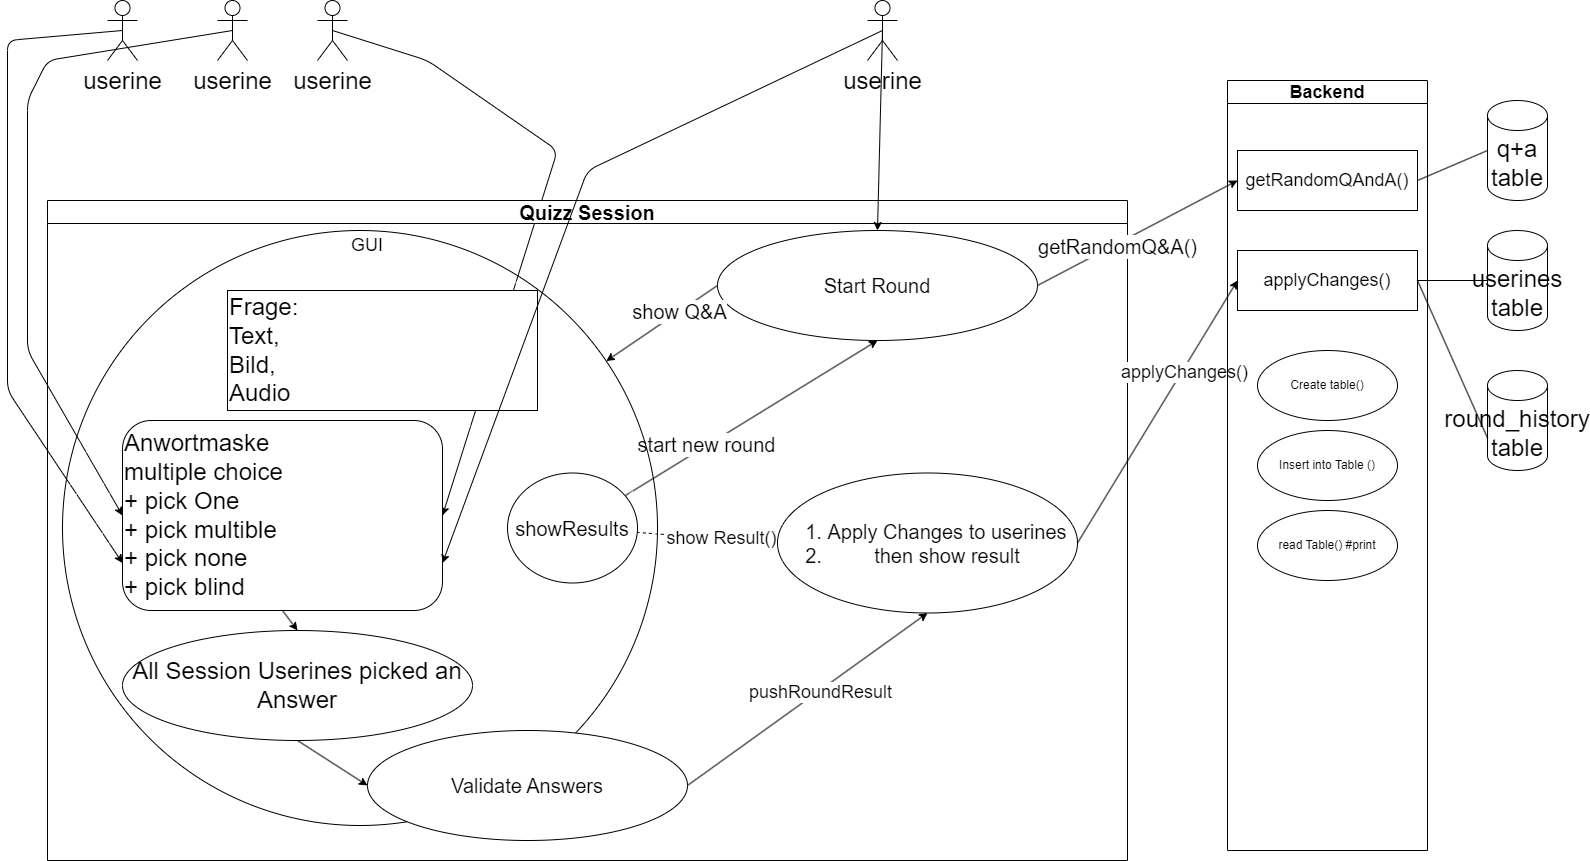

The diagram above was exported from draw.io. Its source (the exported page's mxGraphModel, read from the mxfile embedded in the PNG):
<mxGraphModel dx="1546" dy="1057" grid="1" gridSize="10" guides="1" tooltips="1" connect="1" arrows="1" fold="1" page="1" pageScale="1" pageWidth="1600" pageHeight="900" math="0" shadow="0">
  <root>
    <mxCell id="0" />
    <mxCell id="1" parent="0" />
    <mxCell id="42" style="edgeStyle=none;html=1;exitX=0.5;exitY=0.5;exitDx=0;exitDy=0;exitPerimeter=0;fontSize=20;entryX=0;entryY=0.75;entryDx=0;entryDy=0;" parent="1" source="4" target="41" edge="1">
      <mxGeometry relative="1" as="geometry">
        <mxPoint x="30" y="60" as="targetPoint" />
        <Array as="points">
          <mxPoint x="20" y="60" />
          <mxPoint x="20" y="410" />
        </Array>
      </mxGeometry>
    </mxCell>
    <mxCell id="4" value="userine" style="shape=umlActor;verticalLabelPosition=bottom;verticalAlign=top;html=1;outlineConnect=0;fontSize=24;" parent="1" vertex="1">
      <mxGeometry x="120" y="20" width="30" height="60" as="geometry" />
    </mxCell>
    <mxCell id="10" style="edgeStyle=none;html=1;exitX=0.5;exitY=0.5;exitDx=0;exitDy=0;exitPerimeter=0;fontSize=24;entryX=0;entryY=0.5;entryDx=0;entryDy=0;" parent="1" source="5" target="41" edge="1">
      <mxGeometry relative="1" as="geometry">
        <mxPoint x="90" y="375" as="targetPoint" />
        <Array as="points">
          <mxPoint x="60" y="80" />
          <mxPoint x="40" y="120" />
          <mxPoint x="40" y="370" />
        </Array>
      </mxGeometry>
    </mxCell>
    <mxCell id="5" value="userine" style="shape=umlActor;verticalLabelPosition=bottom;verticalAlign=top;html=1;outlineConnect=0;fontSize=24;" parent="1" vertex="1">
      <mxGeometry x="230" y="20" width="30" height="60" as="geometry" />
    </mxCell>
    <mxCell id="12" style="edgeStyle=none;html=1;exitX=0.5;exitY=0.5;exitDx=0;exitDy=0;exitPerimeter=0;entryX=1;entryY=0.5;entryDx=0;entryDy=0;fontSize=24;" parent="1" source="6" target="41" edge="1">
      <mxGeometry relative="1" as="geometry">
        <mxPoint x="410" y="375" as="targetPoint" />
        <Array as="points">
          <mxPoint x="440" y="80" />
          <mxPoint x="570" y="170" />
        </Array>
      </mxGeometry>
    </mxCell>
    <mxCell id="6" value="userine" style="shape=umlActor;verticalLabelPosition=bottom;verticalAlign=top;html=1;outlineConnect=0;fontSize=24;" parent="1" vertex="1">
      <mxGeometry x="330" y="20" width="30" height="60" as="geometry" />
    </mxCell>
    <mxCell id="17" value="q+a table" style="shape=cylinder3;whiteSpace=wrap;html=1;boundedLbl=1;backgroundOutline=1;size=15;fontSize=24;" parent="1" vertex="1">
      <mxGeometry x="1500" y="120" width="60" height="100" as="geometry" />
    </mxCell>
    <mxCell id="23" value="Quizz Session" style="swimlane;whiteSpace=wrap;html=1;fontSize=20;" parent="1" vertex="1">
      <mxGeometry x="60" y="220" width="1080" height="660" as="geometry">
        <mxRectangle x="60" y="300" width="180" height="40" as="alternateBounds" />
      </mxGeometry>
    </mxCell>
    <mxCell id="26" value="Start Round" style="ellipse;whiteSpace=wrap;html=1;fontSize=20;" parent="23" vertex="1">
      <mxGeometry x="670" y="30" width="320" height="110" as="geometry" />
    </mxCell>
    <mxCell id="33" style="edgeStyle=none;html=1;entryX=0.5;entryY=1;entryDx=0;entryDy=0;fontSize=20;" parent="23" source="68" target="26" edge="1">
      <mxGeometry relative="1" as="geometry" />
    </mxCell>
    <mxCell id="34" value="start new round" style="edgeLabel;html=1;align=center;verticalAlign=middle;resizable=0;points=[];fontSize=20;" parent="33" vertex="1" connectable="0">
      <mxGeometry x="-0.3515" y="2" relative="1" as="geometry">
        <mxPoint as="offset" />
      </mxGeometry>
    </mxCell>
    <mxCell id="57" style="edgeStyle=none;html=1;exitX=0;exitY=0.5;exitDx=0;exitDy=0;entryX=0.808;entryY=0.523;entryDx=0;entryDy=0;fontSize=18;dashed=1;entryPerimeter=0;" parent="23" source="31" target="68" edge="1">
      <mxGeometry relative="1" as="geometry" />
    </mxCell>
    <mxCell id="58" value="show Result()" style="edgeLabel;html=1;align=center;verticalAlign=middle;resizable=0;points=[];fontSize=18;" parent="57" vertex="1" connectable="0">
      <mxGeometry x="-0.3134" y="-1" relative="1" as="geometry">
        <mxPoint as="offset" />
      </mxGeometry>
    </mxCell>
    <mxCell id="31" value="&lt;ol&gt;&lt;li&gt;Apply Changes to userines&lt;/li&gt;&lt;li&gt;then show result&lt;/li&gt;&lt;/ol&gt;" style="ellipse;whiteSpace=wrap;html=1;fontSize=20;align=center;" parent="23" vertex="1">
      <mxGeometry x="730" y="272.5" width="300" height="140" as="geometry" />
    </mxCell>
    <mxCell id="39" value="" style="ellipse;whiteSpace=wrap;html=1;aspect=fixed;fontSize=20;fillStyle=dashed;gradientDirection=radial;" parent="23" vertex="1">
      <mxGeometry x="15" y="30" width="595" height="595" as="geometry" />
    </mxCell>
    <mxCell id="40" value="&lt;font style=&quot;font-size: 24px;&quot;&gt;Frage:&lt;br&gt;Text, &lt;br&gt;Bild, &lt;br&gt;&lt;/font&gt;&lt;div style=&quot;font-size: 24px;&quot;&gt;&lt;span style=&quot;background-color: initial;&quot;&gt;&lt;font style=&quot;font-size: 24px;&quot;&gt;Audio&amp;nbsp;&lt;/font&gt;&lt;/span&gt;&lt;/div&gt;" style="rounded=0;whiteSpace=wrap;html=1;align=left;" parent="23" vertex="1">
      <mxGeometry x="180" y="90" width="310" height="120" as="geometry" />
    </mxCell>
    <mxCell id="45" style="edgeStyle=none;html=1;exitX=0.5;exitY=1;exitDx=0;exitDy=0;entryX=0.5;entryY=0;entryDx=0;entryDy=0;fontSize=20;" parent="23" source="41" target="43" edge="1">
      <mxGeometry relative="1" as="geometry" />
    </mxCell>
    <mxCell id="41" value="&lt;font style=&quot;font-size: 24px;&quot;&gt;Anwortmaske&lt;br&gt;multiple choice&lt;br&gt;+ pick One&lt;br&gt;+ pick multible&lt;br&gt;+ pick none&lt;br&gt;+ pick blind&lt;/font&gt;" style="rounded=1;whiteSpace=wrap;html=1;align=left;" parent="23" vertex="1">
      <mxGeometry x="75" y="220" width="320" height="190" as="geometry" />
    </mxCell>
    <mxCell id="47" style="edgeStyle=none;html=1;exitX=1;exitY=0.5;exitDx=0;exitDy=0;entryX=0.5;entryY=1;entryDx=0;entryDy=0;fontSize=20;" parent="23" source="44" target="31" edge="1">
      <mxGeometry relative="1" as="geometry" />
    </mxCell>
    <mxCell id="62" value="pushRoundResult" style="edgeLabel;html=1;align=center;verticalAlign=middle;resizable=0;points=[];fontSize=18;" parent="47" vertex="1" connectable="0">
      <mxGeometry x="0.093" y="-1" relative="1" as="geometry">
        <mxPoint as="offset" />
      </mxGeometry>
    </mxCell>
    <mxCell id="44" value="Validate Answers" style="ellipse;whiteSpace=wrap;html=1;fontSize=20;" parent="23" vertex="1">
      <mxGeometry x="320" y="530" width="320" height="110" as="geometry" />
    </mxCell>
    <mxCell id="46" style="edgeStyle=none;html=1;exitX=0.5;exitY=1;exitDx=0;exitDy=0;entryX=0;entryY=0.5;entryDx=0;entryDy=0;fontSize=20;" parent="23" source="43" target="44" edge="1">
      <mxGeometry relative="1" as="geometry" />
    </mxCell>
    <mxCell id="43" value="All Session Userines picked an Answer" style="ellipse;whiteSpace=wrap;html=1;fontSize=24;" parent="23" vertex="1">
      <mxGeometry x="75" y="430" width="350" height="110" as="geometry" />
    </mxCell>
    <mxCell id="29" style="edgeStyle=none;html=1;exitX=0;exitY=0.5;exitDx=0;exitDy=0;fontSize=20;" parent="23" source="26" target="39" edge="1">
      <mxGeometry relative="1" as="geometry">
        <mxPoint x="380" y="180" as="targetPoint" />
      </mxGeometry>
    </mxCell>
    <mxCell id="30" value="show Q&amp;amp;A" style="edgeLabel;html=1;align=center;verticalAlign=middle;resizable=0;points=[];fontSize=20;" parent="29" vertex="1" connectable="0">
      <mxGeometry x="-0.3116" y="-1" relative="1" as="geometry">
        <mxPoint as="offset" />
      </mxGeometry>
    </mxCell>
    <mxCell id="59" value="GUI" style="text;html=1;strokeColor=none;fillColor=none;align=center;verticalAlign=middle;whiteSpace=wrap;rounded=0;fillStyle=dashed;fontSize=18;" parent="23" vertex="1">
      <mxGeometry x="290" y="30" width="60" height="30" as="geometry" />
    </mxCell>
    <mxCell id="68" value="showResults" style="ellipse;whiteSpace=wrap;html=1;fontSize=20;" parent="23" vertex="1">
      <mxGeometry x="460" y="272.5" width="130" height="110" as="geometry" />
    </mxCell>
    <mxCell id="27" style="edgeStyle=none;html=1;exitX=1;exitY=0.5;exitDx=0;exitDy=0;entryX=0;entryY=0.5;entryDx=0;entryDy=0;fontSize=20;" parent="1" source="26" target="54" edge="1">
      <mxGeometry relative="1" as="geometry">
        <mxPoint x="1220" y="250" as="targetPoint" />
      </mxGeometry>
    </mxCell>
    <mxCell id="28" value="getRandomQ&amp;amp;A()" style="edgeLabel;html=1;align=center;verticalAlign=middle;resizable=0;points=[];fontSize=20;" parent="27" vertex="1" connectable="0">
      <mxGeometry x="-0.2084" y="-2" relative="1" as="geometry">
        <mxPoint as="offset" />
      </mxGeometry>
    </mxCell>
    <mxCell id="48" style="edgeStyle=none;html=1;exitX=1;exitY=0.5;exitDx=0;exitDy=0;entryX=0;entryY=0.5;entryDx=0;entryDy=0;fontSize=20;" parent="1" source="31" target="55" edge="1">
      <mxGeometry relative="1" as="geometry">
        <mxPoint x="1270" y="350" as="targetPoint" />
        <Array as="points" />
      </mxGeometry>
    </mxCell>
    <mxCell id="56" value="applyChanges()" style="edgeLabel;html=1;align=center;verticalAlign=middle;resizable=0;points=[];fontSize=18;" parent="48" vertex="1" connectable="0">
      <mxGeometry x="0.3063" y="-2" relative="1" as="geometry">
        <mxPoint as="offset" />
      </mxGeometry>
    </mxCell>
    <mxCell id="49" value="userines table" style="shape=cylinder3;whiteSpace=wrap;html=1;boundedLbl=1;backgroundOutline=1;size=15;fontSize=24;" parent="1" vertex="1">
      <mxGeometry x="1500" y="250" width="60" height="100" as="geometry" />
    </mxCell>
    <mxCell id="51" value="" style="endArrow=none;html=1;fontSize=20;entryX=0;entryY=0.5;entryDx=0;entryDy=0;entryPerimeter=0;exitX=1;exitY=0.5;exitDx=0;exitDy=0;" parent="1" source="55" target="49" edge="1">
      <mxGeometry width="50" height="50" relative="1" as="geometry">
        <mxPoint x="1420" y="300" as="sourcePoint" />
        <mxPoint x="1260" y="470" as="targetPoint" />
      </mxGeometry>
    </mxCell>
    <mxCell id="52" value="" style="endArrow=none;html=1;fontSize=20;entryX=0;entryY=0.5;entryDx=0;entryDy=0;entryPerimeter=0;exitX=1;exitY=0.5;exitDx=0;exitDy=0;" parent="1" target="17" edge="1" source="54">
      <mxGeometry width="50" height="50" relative="1" as="geometry">
        <mxPoint x="1420" y="205.55555555555566" as="sourcePoint" />
        <mxPoint x="1370" y="510" as="targetPoint" />
      </mxGeometry>
    </mxCell>
    <mxCell id="53" value="Backend" style="swimlane;whiteSpace=wrap;html=1;fontSize=18;" parent="1" vertex="1">
      <mxGeometry x="1240" y="100" width="200" height="770" as="geometry">
        <mxRectangle x="1240" y="100" width="120" height="40" as="alternateBounds" />
      </mxGeometry>
    </mxCell>
    <mxCell id="54" value="getRandomQAndA()" style="rounded=0;whiteSpace=wrap;html=1;fontSize=18;" parent="53" vertex="1">
      <mxGeometry x="10" y="70" width="180" height="60" as="geometry" />
    </mxCell>
    <mxCell id="55" value="applyChanges()" style="rounded=0;whiteSpace=wrap;html=1;fontSize=18;" parent="53" vertex="1">
      <mxGeometry x="10" y="170" width="180" height="60" as="geometry" />
    </mxCell>
    <mxCell id="69" value="Create table()" style="ellipse;whiteSpace=wrap;html=1;" vertex="1" parent="53">
      <mxGeometry x="30" y="270" width="140" height="70" as="geometry" />
    </mxCell>
    <mxCell id="70" value="Insert into Table ()" style="ellipse;whiteSpace=wrap;html=1;" vertex="1" parent="53">
      <mxGeometry x="30" y="350" width="140" height="70" as="geometry" />
    </mxCell>
    <mxCell id="71" value="read Table() #print" style="ellipse;whiteSpace=wrap;html=1;" vertex="1" parent="53">
      <mxGeometry x="30" y="430" width="140" height="70" as="geometry" />
    </mxCell>
    <mxCell id="60" value="round_history&lt;br&gt;table" style="shape=cylinder3;whiteSpace=wrap;html=1;boundedLbl=1;backgroundOutline=1;size=15;fontSize=24;" parent="1" vertex="1">
      <mxGeometry x="1500" y="390" width="60" height="100" as="geometry" />
    </mxCell>
    <mxCell id="61" value="" style="endArrow=none;html=1;fontSize=20;entryX=0;entryY=0;entryDx=0;entryDy=67.5;entryPerimeter=0;exitX=1;exitY=0.5;exitDx=0;exitDy=0;" parent="1" source="55" target="60" edge="1">
      <mxGeometry width="50" height="50" relative="1" as="geometry">
        <mxPoint x="1440" y="310" as="sourcePoint" />
        <mxPoint x="1510" y="310" as="targetPoint" />
      </mxGeometry>
    </mxCell>
    <mxCell id="66" style="edgeStyle=none;html=1;exitX=0.5;exitY=0.5;exitDx=0;exitDy=0;exitPerimeter=0;fontSize=18;entryX=0.5;entryY=0;entryDx=0;entryDy=0;" parent="1" source="65" target="26" edge="1">
      <mxGeometry relative="1" as="geometry" />
    </mxCell>
    <mxCell id="67" style="edgeStyle=none;html=1;exitX=0.5;exitY=0.5;exitDx=0;exitDy=0;exitPerimeter=0;entryX=1;entryY=0.75;entryDx=0;entryDy=0;fontSize=18;" parent="1" source="65" target="41" edge="1">
      <mxGeometry relative="1" as="geometry">
        <Array as="points">
          <mxPoint x="600" y="190" />
        </Array>
      </mxGeometry>
    </mxCell>
    <mxCell id="65" value="userine" style="shape=umlActor;verticalLabelPosition=bottom;verticalAlign=top;html=1;outlineConnect=0;fontSize=24;" parent="1" vertex="1">
      <mxGeometry x="880" y="20" width="30" height="60" as="geometry" />
    </mxCell>
  </root>
</mxGraphModel>